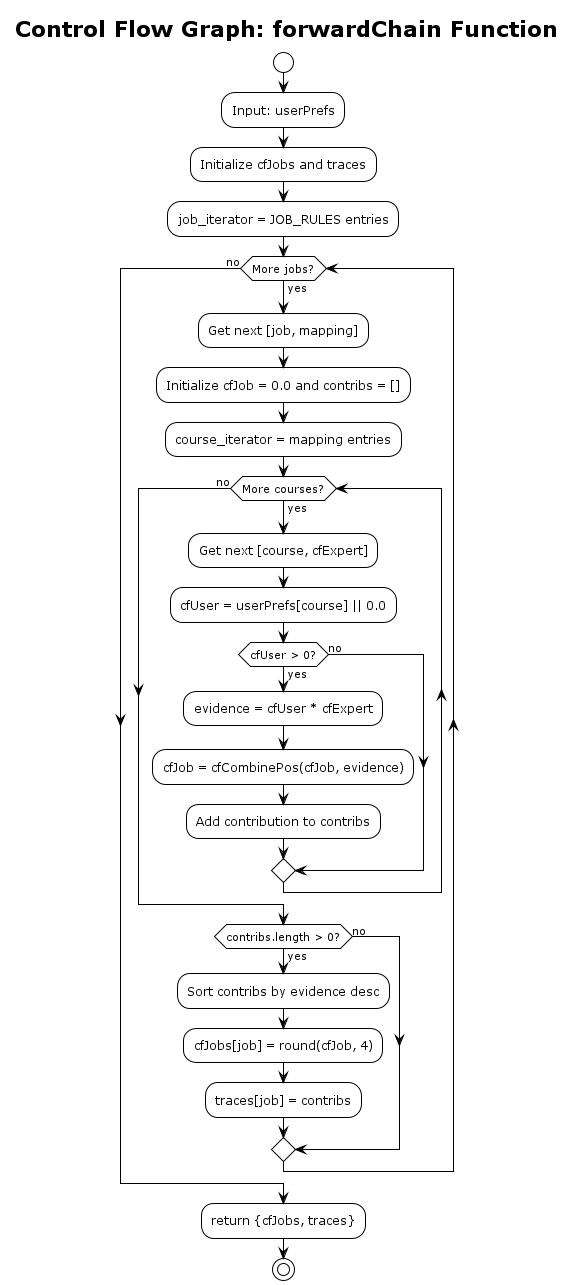

The diagram above was rendered by PlantUML. Its source (embedded in the PNG):
@startuml forwardChain_control_flow
!theme plain
title Control Flow Graph: forwardChain Function

start
:Input: userPrefs;
:Initialize cfJobs and traces;

:job_iterator = JOB_RULES entries;

while (More jobs?) is (yes)
  :Get next [job, mapping];
  :Initialize cfJob = 0.0 and contribs = [];
  
  :course_iterator = mapping entries;
  
  while (More courses?) is (yes)
    :Get next [course, cfExpert];
    :cfUser = userPrefs[course] || 0.0;
    
    if (cfUser > 0?) then (yes)
      :evidence = cfUser * cfExpert;
      :cfJob = cfCombinePos(cfJob, evidence);
      :Add contribution to contribs;
    else (no)
    endif
  endwhile (no)
  
  if (contribs.length > 0?) then (yes)
    :Sort contribs by evidence desc;
    :cfJobs[job] = round(cfJob, 4);
    :traces[job] = contribs;
  else (no)
  endif
  
endwhile (no)

:return {cfJobs, traces};
stop

@enduml